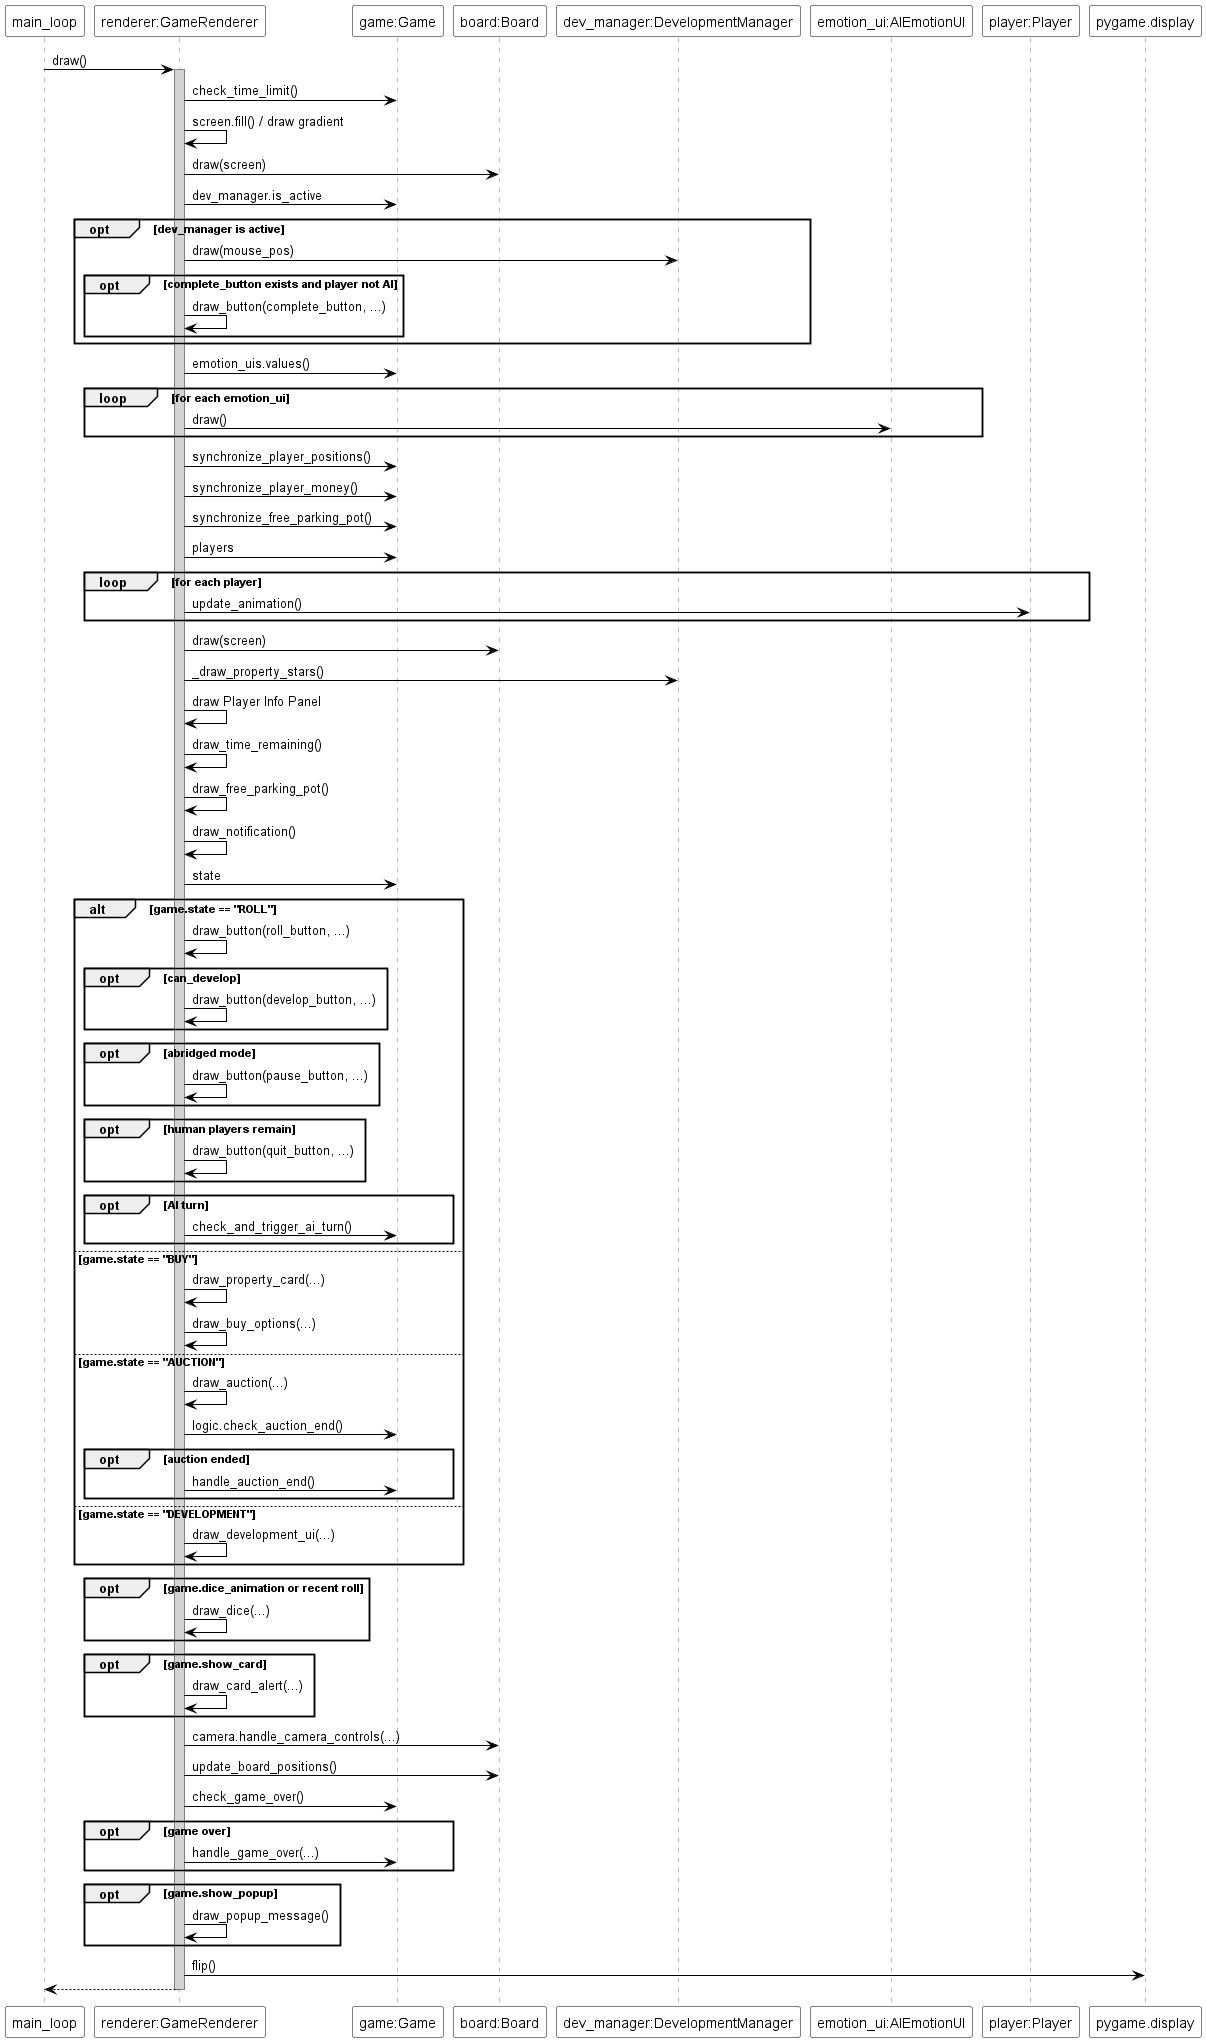

The diagram above was rendered by PlantUML. Its source (embedded in the PNG):
@startuml
skinparam sequence {
  ParticipantBackgroundColor white
  ParticipantBorderColor black
  ArrowColor black
  LifeLineBorderColor gray
  LifeLineBackgroundColor lightgray
}

participant "main_loop" as Loop
participant "renderer:GameRenderer" as Renderer
participant "game:Game" as Game
participant "board:Board" as Board
participant "dev_manager:DevelopmentManager" as DevMan
participant "emotion_ui:AIEmotionUI" as EmotionUI
participant "player:Player" as Player

Loop -> Renderer : draw()
activate Renderer
Renderer -> Game : check_time_limit()
Renderer -> Renderer : screen.fill() / draw gradient
Renderer -> Board : draw(screen)
Renderer -> Game : dev_manager.is_active
opt dev_manager is active
  Renderer -> DevMan : draw(mouse_pos)
  opt complete_button exists and player not AI
    Renderer -> Renderer : draw_button(complete_button, ...)
  end
end

Renderer -> Game : emotion_uis.values()
loop for each emotion_ui
  Renderer -> EmotionUI : draw()
end

Renderer -> Game : synchronize_player_positions()
Renderer -> Game : synchronize_player_money()
Renderer -> Game : synchronize_free_parking_pot()

Renderer -> Game : players
loop for each player
  Renderer -> Player : update_animation()
end

Renderer -> Board : draw(screen)
Renderer -> DevMan : _draw_property_stars()

Renderer -> Renderer : draw Player Info Panel
Renderer -> Renderer : draw_time_remaining()
Renderer -> Renderer : draw_free_parking_pot()
Renderer -> Renderer : draw_notification()

Renderer -> Game : state
alt game.state == "ROLL"
  Renderer -> Renderer : draw_button(roll_button, ...)
  opt can_develop
     Renderer -> Renderer : draw_button(develop_button, ...)
  end
  opt abridged mode
     Renderer -> Renderer : draw_button(pause_button, ...)
  end
  opt human players remain
     Renderer -> Renderer : draw_button(quit_button, ...)
  end
  opt AI turn
     Renderer -> Game : check_and_trigger_ai_turn()
  end
else game.state == "BUY"
  Renderer -> Renderer : draw_property_card(...)
  Renderer -> Renderer : draw_buy_options(...)
else game.state == "AUCTION"
  Renderer -> Renderer : draw_auction(...)
  Renderer -> Game : logic.check_auction_end()
  opt auction ended
     Renderer -> Game : handle_auction_end()
  end
else game.state == "DEVELOPMENT"
  Renderer -> Renderer : draw_development_ui(...)
end

opt game.dice_animation or recent roll
  Renderer -> Renderer : draw_dice(...)
end

opt game.show_card
  Renderer -> Renderer : draw_card_alert(...)
end

Renderer -> Board : camera.handle_camera_controls(...)
Renderer -> Board : update_board_positions()

Renderer -> Game : check_game_over()
opt game over
  Renderer -> Game : handle_game_over(...)
end

opt game.show_popup
  Renderer -> Renderer : draw_popup_message()
end

Renderer -> pygame.display : flip()
Renderer --> Loop
deactivate Renderer
@enduml